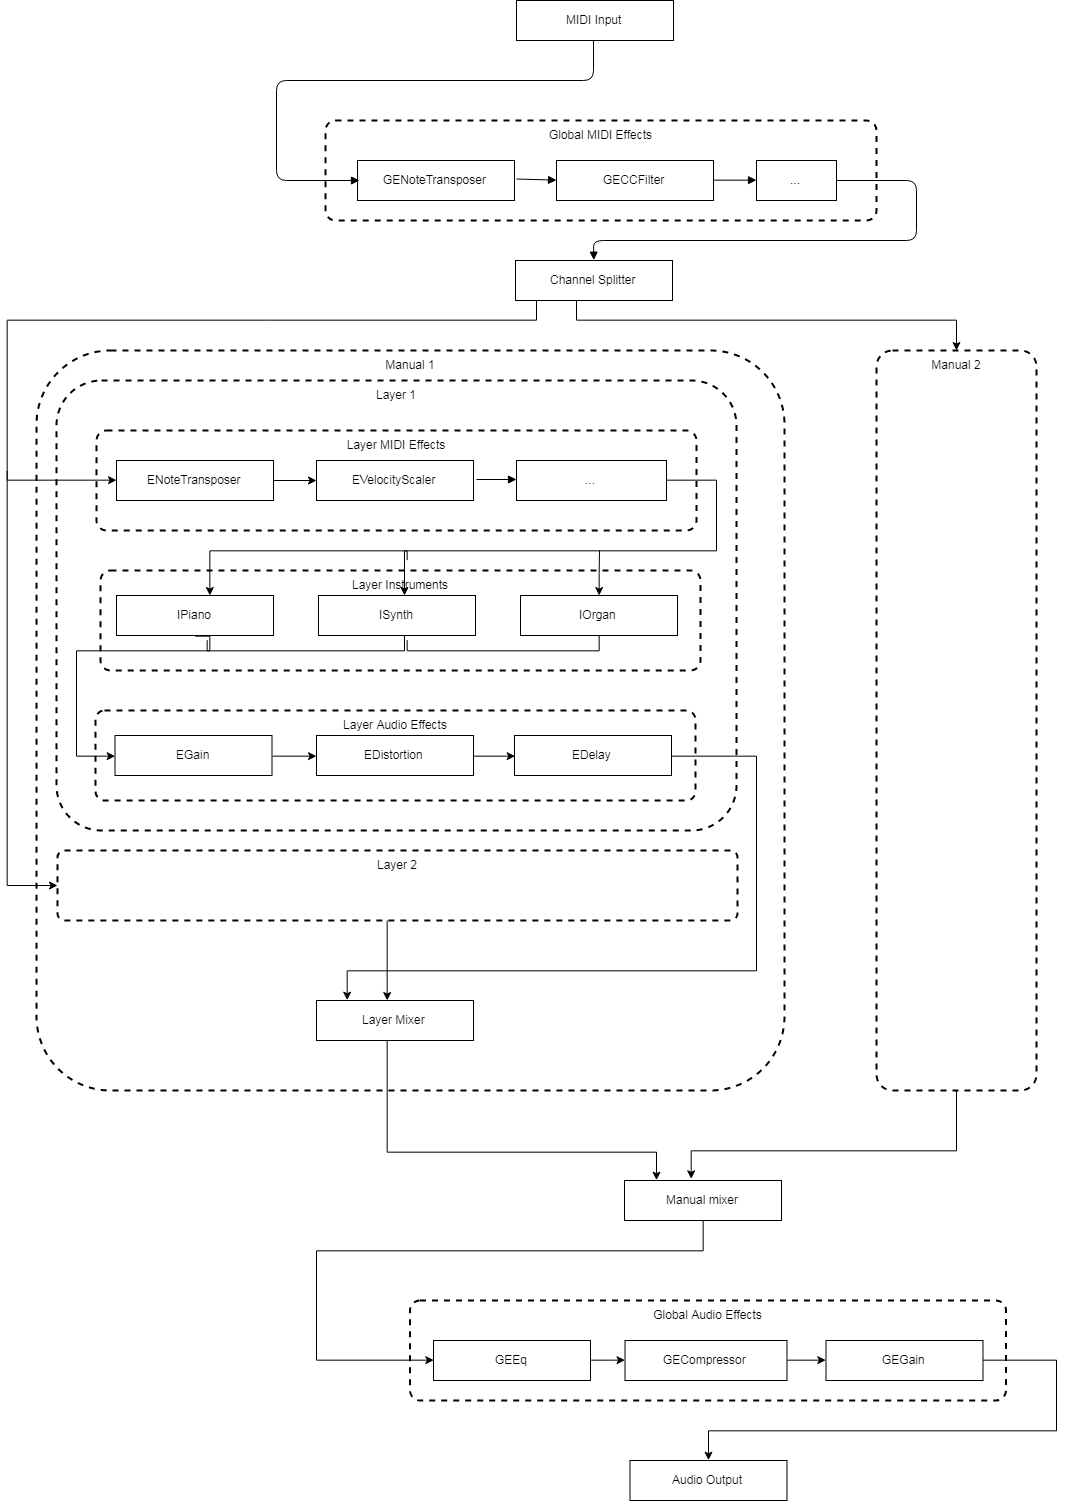

The diagram above was exported from draw.io. Its source (the exported page's mxGraphModel, read from the mxfile embedded in the PNG):
<mxGraphModel dx="1120" dy="551" grid="1" gridSize="10" guides="1" tooltips="1" connect="1" arrows="1" fold="1" page="1" pageScale="1" pageWidth="1169" pageHeight="1654" math="0" shadow="0">
  <root>
    <mxCell id="0" />
    <mxCell id="1" parent="0" />
    <mxCell id="QhxDuiyUr1c3LDZT_44W-66" value="Layer Instruments" style="rounded=1;arcSize=10;strokeColor=#000000;fillColor=none;gradientColor=none;strokeWidth=2;verticalAlign=top;dashed=1;" vertex="1" parent="1">
      <mxGeometry x="104" y="610" width="600" height="100" as="geometry" />
    </mxCell>
    <mxCell id="QhxDuiyUr1c3LDZT_44W-7" value="MIDI Input" style="html=1;" vertex="1" parent="1">
      <mxGeometry x="520" y="40" width="157" height="40" as="geometry" />
    </mxCell>
    <mxCell id="QhxDuiyUr1c3LDZT_44W-11" value="Global MIDI Effects&#10;" style="rounded=1;arcSize=10;strokeColor=#000000;fillColor=none;gradientColor=none;strokeWidth=2;verticalAlign=top;dashed=1;" vertex="1" parent="1">
      <mxGeometry x="329" y="160" width="551" height="100" as="geometry" />
    </mxCell>
    <mxCell id="QhxDuiyUr1c3LDZT_44W-12" value="GENoteTransposer" style="html=1;" vertex="1" parent="1">
      <mxGeometry x="361" y="200" width="157" height="40" as="geometry" />
    </mxCell>
    <mxCell id="QhxDuiyUr1c3LDZT_44W-13" value="GECCFilter" style="html=1;" vertex="1" parent="1">
      <mxGeometry x="560" y="200" width="157" height="40" as="geometry" />
    </mxCell>
    <mxCell id="QhxDuiyUr1c3LDZT_44W-15" value="" style="endArrow=block;endFill=1;endSize=6;html=1;" edge="1" parent="1">
      <mxGeometry width="100" relative="1" as="geometry">
        <mxPoint x="597" y="79.5" as="sourcePoint" />
        <mxPoint x="363" y="220" as="targetPoint" />
        <Array as="points">
          <mxPoint x="597" y="120" />
          <mxPoint x="280" y="120" />
          <mxPoint x="280" y="220" />
        </Array>
      </mxGeometry>
    </mxCell>
    <mxCell id="QhxDuiyUr1c3LDZT_44W-16" value="..." style="html=1;" vertex="1" parent="1">
      <mxGeometry x="760" y="200" width="80" height="40" as="geometry" />
    </mxCell>
    <mxCell id="QhxDuiyUr1c3LDZT_44W-21" value="" style="endArrow=block;endFill=1;endSize=6;html=1;entryX=0;entryY=0.5;entryDx=0;entryDy=0;" edge="1" parent="1" target="QhxDuiyUr1c3LDZT_44W-13">
      <mxGeometry width="100" relative="1" as="geometry">
        <mxPoint x="520" y="218.5" as="sourcePoint" />
        <mxPoint x="620" y="218.5" as="targetPoint" />
      </mxGeometry>
    </mxCell>
    <mxCell id="QhxDuiyUr1c3LDZT_44W-22" value="" style="endArrow=block;endFill=1;endSize=6;html=1;entryX=0;entryY=0.5;entryDx=0;entryDy=0;exitX=1;exitY=0.5;exitDx=0;exitDy=0;" edge="1" parent="1" source="QhxDuiyUr1c3LDZT_44W-13" target="QhxDuiyUr1c3LDZT_44W-16">
      <mxGeometry width="100" relative="1" as="geometry">
        <mxPoint x="530" y="228.5" as="sourcePoint" />
        <mxPoint x="570" y="229.66666666666663" as="targetPoint" />
      </mxGeometry>
    </mxCell>
    <mxCell id="QhxDuiyUr1c3LDZT_44W-23" value="" style="endArrow=block;endFill=1;endSize=6;html=1;entryX=0.5;entryY=0;entryDx=0;entryDy=0;" edge="1" parent="1" target="QhxDuiyUr1c3LDZT_44W-24">
      <mxGeometry width="100" relative="1" as="geometry">
        <mxPoint x="840" y="220" as="sourcePoint" />
        <mxPoint x="940" y="220" as="targetPoint" />
        <Array as="points">
          <mxPoint x="920" y="220" />
          <mxPoint x="920" y="280" />
          <mxPoint x="597" y="280" />
        </Array>
      </mxGeometry>
    </mxCell>
    <mxCell id="QhxDuiyUr1c3LDZT_44W-56" style="edgeStyle=orthogonalEdgeStyle;rounded=0;orthogonalLoop=1;jettySize=auto;html=1;exitX=0.5;exitY=1;exitDx=0;exitDy=0;entryX=0;entryY=0.5;entryDx=0;entryDy=0;" edge="1" parent="1" source="QhxDuiyUr1c3LDZT_44W-24" target="QhxDuiyUr1c3LDZT_44W-39">
      <mxGeometry relative="1" as="geometry">
        <mxPoint x="20" y="380" as="targetPoint" />
        <Array as="points">
          <mxPoint x="540" y="340" />
          <mxPoint x="540" y="360" />
          <mxPoint x="11" y="360" />
          <mxPoint x="11" y="520" />
        </Array>
      </mxGeometry>
    </mxCell>
    <mxCell id="QhxDuiyUr1c3LDZT_44W-100" style="edgeStyle=orthogonalEdgeStyle;rounded=0;orthogonalLoop=1;jettySize=auto;html=1;startArrow=none;startFill=0;endArrow=classic;endFill=1;strokeColor=#000000;" edge="1" parent="1" source="QhxDuiyUr1c3LDZT_44W-24" target="QhxDuiyUr1c3LDZT_44W-31">
      <mxGeometry relative="1" as="geometry">
        <Array as="points">
          <mxPoint x="580" y="360" />
          <mxPoint x="960" y="360" />
        </Array>
      </mxGeometry>
    </mxCell>
    <mxCell id="QhxDuiyUr1c3LDZT_44W-24" value="Channel Splitter" style="html=1;" vertex="1" parent="1">
      <mxGeometry x="519" y="300" width="157" height="40" as="geometry" />
    </mxCell>
    <mxCell id="QhxDuiyUr1c3LDZT_44W-27" value="Layer 1&#10;" style="rounded=1;arcSize=10;strokeColor=#000000;fillColor=none;gradientColor=none;strokeWidth=2;verticalAlign=top;dashed=1;" vertex="1" parent="1">
      <mxGeometry x="60" y="420" width="680" height="450" as="geometry" />
    </mxCell>
    <mxCell id="QhxDuiyUr1c3LDZT_44W-30" value="Layer MIDI Effects&#10;" style="rounded=1;arcSize=10;strokeColor=#000000;fillColor=none;gradientColor=none;strokeWidth=2;verticalAlign=top;dashed=1;" vertex="1" parent="1">
      <mxGeometry x="100" y="470" width="600" height="100" as="geometry" />
    </mxCell>
    <mxCell id="QhxDuiyUr1c3LDZT_44W-54" style="edgeStyle=orthogonalEdgeStyle;rounded=0;orthogonalLoop=1;jettySize=auto;html=1;" edge="1" parent="1" target="QhxDuiyUr1c3LDZT_44W-33">
      <mxGeometry relative="1" as="geometry">
        <mxPoint x="410" y="600" as="sourcePoint" />
        <Array as="points">
          <mxPoint x="411" y="590" />
          <mxPoint x="213" y="590" />
        </Array>
      </mxGeometry>
    </mxCell>
    <mxCell id="QhxDuiyUr1c3LDZT_44W-60" style="edgeStyle=orthogonalEdgeStyle;rounded=0;orthogonalLoop=1;jettySize=auto;html=1;exitX=0.5;exitY=1;exitDx=0;exitDy=0;entryX=0;entryY=0.5;entryDx=0;entryDy=0;" edge="1" parent="1" source="QhxDuiyUr1c3LDZT_44W-33" target="QhxDuiyUr1c3LDZT_44W-58">
      <mxGeometry relative="1" as="geometry">
        <Array as="points">
          <mxPoint x="213" y="690" />
          <mxPoint x="80" y="690" />
          <mxPoint x="80" y="796" />
        </Array>
      </mxGeometry>
    </mxCell>
    <mxCell id="QhxDuiyUr1c3LDZT_44W-33" value="IPiano" style="html=1;" vertex="1" parent="1">
      <mxGeometry x="120" y="635" width="157" height="40" as="geometry" />
    </mxCell>
    <mxCell id="QhxDuiyUr1c3LDZT_44W-62" style="edgeStyle=orthogonalEdgeStyle;rounded=0;orthogonalLoop=1;jettySize=auto;html=1;strokeColor=#000000;startArrow=none;startFill=0;endArrow=none;endFill=0;" edge="1" parent="1" source="QhxDuiyUr1c3LDZT_44W-36">
      <mxGeometry relative="1" as="geometry">
        <mxPoint x="210" y="680" as="targetPoint" />
        <Array as="points">
          <mxPoint x="408" y="690" />
          <mxPoint x="211" y="690" />
        </Array>
      </mxGeometry>
    </mxCell>
    <mxCell id="QhxDuiyUr1c3LDZT_44W-36" value="ISynth" style="html=1;" vertex="1" parent="1">
      <mxGeometry x="322" y="635" width="157" height="40" as="geometry" />
    </mxCell>
    <mxCell id="QhxDuiyUr1c3LDZT_44W-52" style="edgeStyle=orthogonalEdgeStyle;rounded=0;orthogonalLoop=1;jettySize=auto;html=1;" edge="1" parent="1" target="QhxDuiyUr1c3LDZT_44W-37">
      <mxGeometry relative="1" as="geometry">
        <mxPoint x="603" y="590" as="sourcePoint" />
      </mxGeometry>
    </mxCell>
    <mxCell id="QhxDuiyUr1c3LDZT_44W-64" style="edgeStyle=orthogonalEdgeStyle;rounded=0;orthogonalLoop=1;jettySize=auto;html=1;startArrow=none;startFill=0;endArrow=none;endFill=0;strokeColor=#000000;" edge="1" parent="1" source="QhxDuiyUr1c3LDZT_44W-37">
      <mxGeometry relative="1" as="geometry">
        <mxPoint x="410" y="680" as="targetPoint" />
        <Array as="points">
          <mxPoint x="603" y="690" />
          <mxPoint x="411" y="690" />
        </Array>
      </mxGeometry>
    </mxCell>
    <mxCell id="QhxDuiyUr1c3LDZT_44W-37" value="IOrgan" style="html=1;" vertex="1" parent="1">
      <mxGeometry x="524" y="635" width="157" height="40" as="geometry" />
    </mxCell>
    <mxCell id="QhxDuiyUr1c3LDZT_44W-43" value="" style="edgeStyle=orthogonalEdgeStyle;rounded=0;orthogonalLoop=1;jettySize=auto;html=1;" edge="1" parent="1" source="QhxDuiyUr1c3LDZT_44W-39">
      <mxGeometry relative="1" as="geometry">
        <mxPoint x="320" y="520" as="targetPoint" />
      </mxGeometry>
    </mxCell>
    <mxCell id="QhxDuiyUr1c3LDZT_44W-39" value="ENoteTransposer" style="html=1;" vertex="1" parent="1">
      <mxGeometry x="120" y="500" width="157" height="40" as="geometry" />
    </mxCell>
    <mxCell id="QhxDuiyUr1c3LDZT_44W-42" value="EVelocityScaler" style="html=1;" vertex="1" parent="1">
      <mxGeometry x="320" y="500" width="157" height="40" as="geometry" />
    </mxCell>
    <mxCell id="QhxDuiyUr1c3LDZT_44W-51" style="edgeStyle=orthogonalEdgeStyle;rounded=0;orthogonalLoop=1;jettySize=auto;html=1;" edge="1" parent="1" source="QhxDuiyUr1c3LDZT_44W-44" target="QhxDuiyUr1c3LDZT_44W-36">
      <mxGeometry relative="1" as="geometry">
        <Array as="points">
          <mxPoint x="720" y="520" />
          <mxPoint x="720" y="590" />
          <mxPoint x="408" y="590" />
        </Array>
      </mxGeometry>
    </mxCell>
    <mxCell id="QhxDuiyUr1c3LDZT_44W-44" value="..." style="html=1;" vertex="1" parent="1">
      <mxGeometry x="520" y="500" width="150" height="40" as="geometry" />
    </mxCell>
    <mxCell id="QhxDuiyUr1c3LDZT_44W-46" value="" style="endArrow=block;endFill=1;endSize=6;html=1;" edge="1" parent="1">
      <mxGeometry width="100" relative="1" as="geometry">
        <mxPoint x="480" y="519" as="sourcePoint" />
        <mxPoint x="520" y="519" as="targetPoint" />
      </mxGeometry>
    </mxCell>
    <mxCell id="QhxDuiyUr1c3LDZT_44W-55" value="Layer Audio Effects&#10;" style="rounded=1;arcSize=10;strokeColor=#000000;fillColor=none;gradientColor=none;strokeWidth=2;verticalAlign=top;dashed=1;" vertex="1" parent="1">
      <mxGeometry x="99" y="750" width="600" height="90" as="geometry" />
    </mxCell>
    <mxCell id="QhxDuiyUr1c3LDZT_44W-72" style="edgeStyle=orthogonalEdgeStyle;rounded=0;orthogonalLoop=1;jettySize=auto;html=1;exitX=1;exitY=0.5;exitDx=0;exitDy=0;entryX=0;entryY=0.5;entryDx=0;entryDy=0;startArrow=none;startFill=0;endArrow=classic;endFill=1;strokeColor=#000000;" edge="1" parent="1" source="QhxDuiyUr1c3LDZT_44W-58" target="QhxDuiyUr1c3LDZT_44W-71">
      <mxGeometry relative="1" as="geometry" />
    </mxCell>
    <mxCell id="QhxDuiyUr1c3LDZT_44W-58" value="EGain" style="html=1;" vertex="1" parent="1">
      <mxGeometry x="118.5" y="775" width="157" height="40" as="geometry" />
    </mxCell>
    <mxCell id="QhxDuiyUr1c3LDZT_44W-74" style="edgeStyle=orthogonalEdgeStyle;rounded=0;orthogonalLoop=1;jettySize=auto;html=1;exitX=1;exitY=0.5;exitDx=0;exitDy=0;entryX=0;entryY=0.5;entryDx=0;entryDy=0;startArrow=none;startFill=0;endArrow=classic;endFill=1;strokeColor=#000000;" edge="1" parent="1" source="QhxDuiyUr1c3LDZT_44W-71" target="QhxDuiyUr1c3LDZT_44W-73">
      <mxGeometry relative="1" as="geometry" />
    </mxCell>
    <mxCell id="QhxDuiyUr1c3LDZT_44W-71" value="EDistortion&lt;br&gt;" style="html=1;" vertex="1" parent="1">
      <mxGeometry x="320" y="775" width="157" height="40" as="geometry" />
    </mxCell>
    <mxCell id="QhxDuiyUr1c3LDZT_44W-80" style="edgeStyle=orthogonalEdgeStyle;rounded=0;orthogonalLoop=1;jettySize=auto;html=1;startArrow=none;startFill=0;endArrow=classic;endFill=1;strokeColor=#000000;" edge="1" parent="1" source="QhxDuiyUr1c3LDZT_44W-73">
      <mxGeometry relative="1" as="geometry">
        <mxPoint x="351" y="1040" as="targetPoint" />
        <Array as="points">
          <mxPoint x="760" y="796" />
          <mxPoint x="760" y="1010" />
          <mxPoint x="351" y="1010" />
          <mxPoint x="351" y="1040" />
        </Array>
      </mxGeometry>
    </mxCell>
    <mxCell id="QhxDuiyUr1c3LDZT_44W-73" value="EDelay&lt;br&gt;" style="html=1;" vertex="1" parent="1">
      <mxGeometry x="518" y="775" width="157" height="40" as="geometry" />
    </mxCell>
    <mxCell id="QhxDuiyUr1c3LDZT_44W-77" style="edgeStyle=orthogonalEdgeStyle;rounded=0;orthogonalLoop=1;jettySize=auto;html=1;startArrow=none;startFill=0;endArrow=classic;endFill=1;strokeColor=#000000;" edge="1" parent="1" target="QhxDuiyUr1c3LDZT_44W-76">
      <mxGeometry relative="1" as="geometry">
        <mxPoint x="10" y="510" as="sourcePoint" />
        <Array as="points">
          <mxPoint x="11" y="925" />
        </Array>
      </mxGeometry>
    </mxCell>
    <mxCell id="QhxDuiyUr1c3LDZT_44W-81" style="edgeStyle=orthogonalEdgeStyle;rounded=0;orthogonalLoop=1;jettySize=auto;html=1;startArrow=none;startFill=0;endArrow=classic;endFill=1;strokeColor=#000000;" edge="1" parent="1" source="QhxDuiyUr1c3LDZT_44W-76" target="QhxDuiyUr1c3LDZT_44W-78">
      <mxGeometry relative="1" as="geometry">
        <Array as="points">
          <mxPoint x="390" y="1000" />
          <mxPoint x="390" y="1000" />
        </Array>
      </mxGeometry>
    </mxCell>
    <mxCell id="QhxDuiyUr1c3LDZT_44W-76" value="Layer 2&#10;" style="rounded=1;arcSize=10;strokeColor=#000000;fillColor=none;gradientColor=none;strokeWidth=2;verticalAlign=top;dashed=1;" vertex="1" parent="1">
      <mxGeometry x="61" y="890" width="680" height="70" as="geometry" />
    </mxCell>
    <mxCell id="QhxDuiyUr1c3LDZT_44W-86" style="edgeStyle=orthogonalEdgeStyle;rounded=0;orthogonalLoop=1;jettySize=auto;html=1;startArrow=none;startFill=0;endArrow=classic;endFill=1;strokeColor=#000000;entryX=0.25;entryY=0;entryDx=0;entryDy=0;" edge="1" parent="1">
      <mxGeometry relative="1" as="geometry">
        <mxPoint x="659.6666666666667" y="1219.6666666666667" as="targetPoint" />
        <mxPoint x="391.66666666666674" y="1080" as="sourcePoint" />
        <Array as="points">
          <mxPoint x="391" y="1080" />
          <mxPoint x="391" y="1192" />
          <mxPoint x="660" y="1192" />
        </Array>
      </mxGeometry>
    </mxCell>
    <mxCell id="QhxDuiyUr1c3LDZT_44W-78" value="Layer Mixer" style="html=1;" vertex="1" parent="1">
      <mxGeometry x="320" y="1040" width="157" height="40" as="geometry" />
    </mxCell>
    <mxCell id="QhxDuiyUr1c3LDZT_44W-82" value="Global Audio Effects&#10;" style="rounded=1;arcSize=10;strokeColor=#000000;fillColor=none;gradientColor=none;strokeWidth=2;verticalAlign=top;dashed=1;" vertex="1" parent="1">
      <mxGeometry x="413.5" y="1340" width="596" height="100" as="geometry" />
    </mxCell>
    <mxCell id="QhxDuiyUr1c3LDZT_44W-92" style="edgeStyle=orthogonalEdgeStyle;rounded=0;orthogonalLoop=1;jettySize=auto;html=1;entryX=0;entryY=0.5;entryDx=0;entryDy=0;startArrow=none;startFill=0;endArrow=classic;endFill=1;strokeColor=#000000;" edge="1" parent="1" source="QhxDuiyUr1c3LDZT_44W-83" target="QhxDuiyUr1c3LDZT_44W-87">
      <mxGeometry relative="1" as="geometry">
        <Array as="points">
          <mxPoint x="706.5" y="1290" />
          <mxPoint x="320.5" y="1290" />
          <mxPoint x="320.5" y="1400" />
        </Array>
      </mxGeometry>
    </mxCell>
    <mxCell id="QhxDuiyUr1c3LDZT_44W-83" value="Manual mixer" style="html=1;" vertex="1" parent="1">
      <mxGeometry x="628" y="1220" width="157" height="40" as="geometry" />
    </mxCell>
    <mxCell id="QhxDuiyUr1c3LDZT_44W-93" style="edgeStyle=orthogonalEdgeStyle;rounded=0;orthogonalLoop=1;jettySize=auto;html=1;exitX=1;exitY=0.5;exitDx=0;exitDy=0;startArrow=none;startFill=0;endArrow=classic;endFill=1;strokeColor=#000000;" edge="1" parent="1" source="QhxDuiyUr1c3LDZT_44W-87" target="QhxDuiyUr1c3LDZT_44W-88">
      <mxGeometry relative="1" as="geometry" />
    </mxCell>
    <mxCell id="QhxDuiyUr1c3LDZT_44W-87" value="GEEq" style="html=1;" vertex="1" parent="1">
      <mxGeometry x="437" y="1380" width="157" height="40" as="geometry" />
    </mxCell>
    <mxCell id="QhxDuiyUr1c3LDZT_44W-94" style="edgeStyle=orthogonalEdgeStyle;rounded=0;orthogonalLoop=1;jettySize=auto;html=1;exitX=1;exitY=0.5;exitDx=0;exitDy=0;entryX=0;entryY=0.5;entryDx=0;entryDy=0;startArrow=none;startFill=0;endArrow=classic;endFill=1;strokeColor=#000000;" edge="1" parent="1" source="QhxDuiyUr1c3LDZT_44W-88" target="QhxDuiyUr1c3LDZT_44W-89">
      <mxGeometry relative="1" as="geometry" />
    </mxCell>
    <mxCell id="QhxDuiyUr1c3LDZT_44W-88" value="GECompressor" style="html=1;" vertex="1" parent="1">
      <mxGeometry x="628.5" y="1380" width="162" height="40" as="geometry" />
    </mxCell>
    <mxCell id="QhxDuiyUr1c3LDZT_44W-97" style="edgeStyle=orthogonalEdgeStyle;rounded=0;orthogonalLoop=1;jettySize=auto;html=1;entryX=0.5;entryY=0;entryDx=0;entryDy=0;startArrow=none;startFill=0;endArrow=classic;endFill=1;strokeColor=#000000;" edge="1" parent="1" source="QhxDuiyUr1c3LDZT_44W-89" target="QhxDuiyUr1c3LDZT_44W-96">
      <mxGeometry relative="1" as="geometry">
        <Array as="points">
          <mxPoint x="1060.5" y="1400" />
          <mxPoint x="1060.5" y="1470" />
          <mxPoint x="712.5" y="1470" />
        </Array>
      </mxGeometry>
    </mxCell>
    <mxCell id="QhxDuiyUr1c3LDZT_44W-89" value="GEGain" style="html=1;" vertex="1" parent="1">
      <mxGeometry x="829.5" y="1380" width="157" height="40" as="geometry" />
    </mxCell>
    <mxCell id="QhxDuiyUr1c3LDZT_44W-96" value="Audio Output" style="html=1;" vertex="1" parent="1">
      <mxGeometry x="633.5" y="1500" width="157" height="40" as="geometry" />
    </mxCell>
    <mxCell id="QhxDuiyUr1c3LDZT_44W-99" value="Manual 1&#10;" style="rounded=1;arcSize=10;strokeColor=#000000;fillColor=none;gradientColor=none;strokeWidth=2;verticalAlign=top;dashed=1;" vertex="1" parent="1">
      <mxGeometry x="40" y="390" width="748" height="740" as="geometry" />
    </mxCell>
    <mxCell id="QhxDuiyUr1c3LDZT_44W-101" style="edgeStyle=orthogonalEdgeStyle;rounded=0;orthogonalLoop=1;jettySize=auto;html=1;entryX=0.425;entryY=-0.042;entryDx=0;entryDy=0;entryPerimeter=0;startArrow=none;startFill=0;endArrow=classic;endFill=1;strokeColor=#000000;" edge="1" parent="1" source="QhxDuiyUr1c3LDZT_44W-31" target="QhxDuiyUr1c3LDZT_44W-83">
      <mxGeometry relative="1" as="geometry">
        <Array as="points">
          <mxPoint x="960" y="1190" />
          <mxPoint x="695" y="1190" />
        </Array>
      </mxGeometry>
    </mxCell>
    <mxCell id="QhxDuiyUr1c3LDZT_44W-31" value="Manual 2&#10;" style="rounded=1;arcSize=10;strokeColor=#000000;fillColor=none;gradientColor=none;strokeWidth=2;verticalAlign=top;dashed=1;" vertex="1" parent="1">
      <mxGeometry x="880" y="390" width="160" height="740" as="geometry" />
    </mxCell>
  </root>
</mxGraphModel>